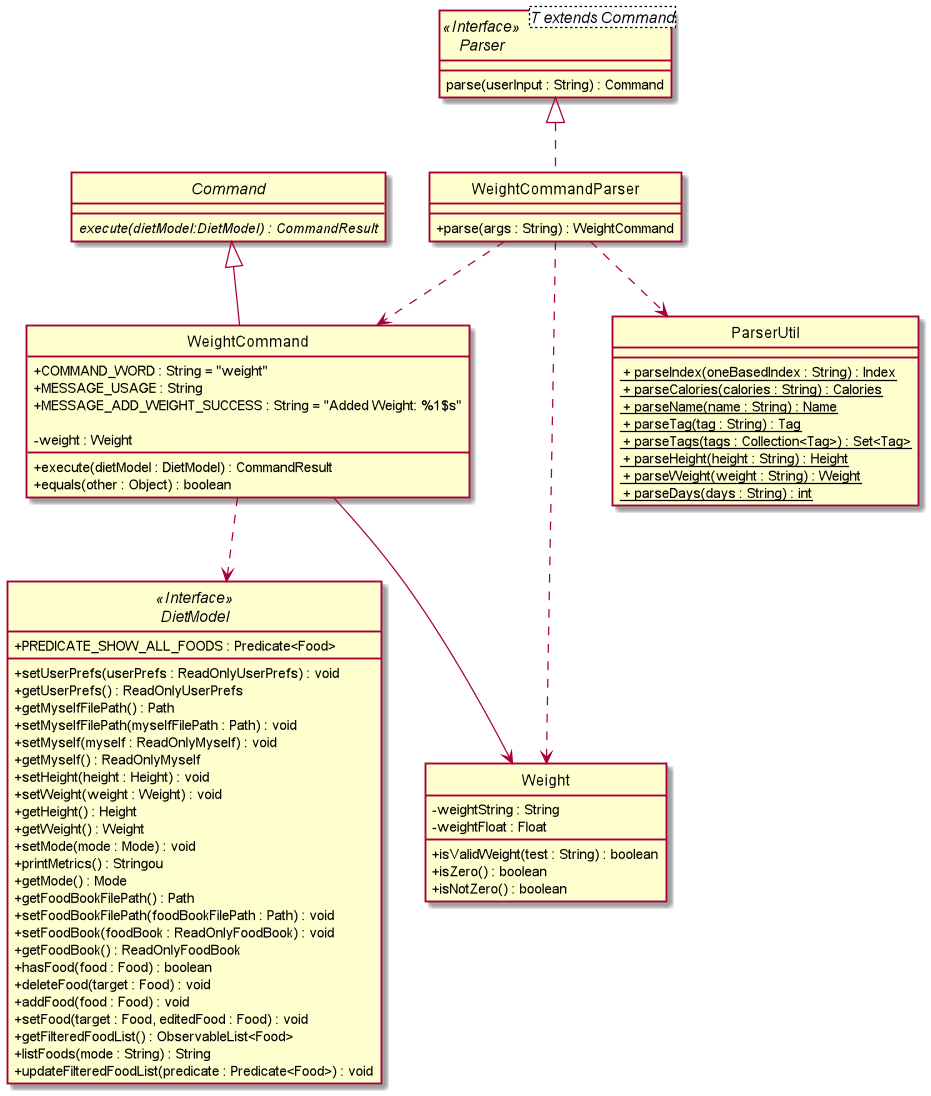

The diagram above was rendered by PlantUML. Its source (embedded in the PNG):
@startuml

skinparam backgroundColor #ffffff
skinparam classAttributeIconSize 0
hide circle

class WeightCommandParser implements Parser {
    + parse(args : String) : WeightCommand
}

interface Parser<T extends Command> <<Interface>> {
    parse(userInput : String) : Command
}

abstract class Command {
    {abstract} execute(dietModel:DietModel) : CommandResult
}

class WeightCommand extends Command {
    + COMMAND_WORD : String = "weight"
    + MESSAGE_USAGE : String
    + MESSAGE_ADD_WEIGHT_SUCCESS : String = "Added Weight: %1$s"

    - weight : Weight

    + execute(dietModel : DietModel) : CommandResult
    + equals(other : Object) : boolean

}

interface DietModel <<Interface>> {
    + PREDICATE_SHOW_ALL_FOODS : Predicate<Food>

    + setUserPrefs(userPrefs : ReadOnlyUserPrefs) : void
    + getUserPrefs() : ReadOnlyUserPrefs
    + getMyselfFilePath() : Path
    + setMyselfFilePath(myselfFilePath : Path) : void
    + setMyself(myself : ReadOnlyMyself) : void
    + getMyself() : ReadOnlyMyself
    + setHeight(height : Height) : void
    + setWeight(weight : Weight) : void
    + getHeight() : Height
    + getWeight() : Weight
    + setMode(mode : Mode) : void
    + printMetrics() : Stringou
    + getMode() : Mode
    + getFoodBookFilePath() : Path
    + setFoodBookFilePath(foodBookFilePath : Path) : void
    + setFoodBook(foodBook : ReadOnlyFoodBook) : void
    + getFoodBook() : ReadOnlyFoodBook
    + hasFood(food : Food) : boolean
    + deleteFood(target : Food) : void
    + addFood(food : Food) : void
    + setFood(target : Food, editedFood : Food) : void
    + getFilteredFoodList() : ObservableList<Food>
    + listFoods(mode : String) : String
    + updateFilteredFoodList(predicate : Predicate<Food>) : void
}

class Weight {
    - weightString : String
    - weightFloat : Float

    + isValidWeight(test : String) : boolean
    + isZero() : boolean
    + isNotZero() : boolean
}

class ParserUtil {
    <u> + parseIndex(oneBasedIndex : String) : Index
    <u> + parseCalories(calories : String) : Calories
    <u> + parseName(name : String) : Name
    <u> + parseTag(tag : String) : Tag
    <u> + parseTags(tags : Collection<Tag>) : Set<Tag>
    <u> + parseHeight(height : String) : Height
    <u> + parseWeight(weight : String) : Weight
    <u> + parseDays(days : String) : int
}

WeightCommand ..> DietModel
WeightCommandParser ..> WeightCommand
WeightCommandParser ..> Weight
WeightCommandParser ..> ParserUtil
WeightCommand --> Weight


@enduml